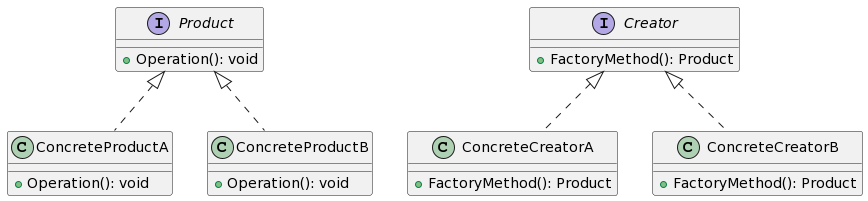

The diagram above was rendered by PlantUML. Its source (embedded in the PNG):
@startuml
interface Product {
  + Operation(): void
}

class ConcreteProductA {
  + Operation(): void
}

class ConcreteProductB {
  + Operation(): void
}

interface Creator {
  + FactoryMethod(): Product
}

class ConcreteCreatorA {
  + FactoryMethod(): Product
}

class ConcreteCreatorB {
  + FactoryMethod(): Product
}

Creator <|.. ConcreteCreatorA
Creator <|.. ConcreteCreatorB
Product <|.. ConcreteProductA
Product <|.. ConcreteProductB
@enduml